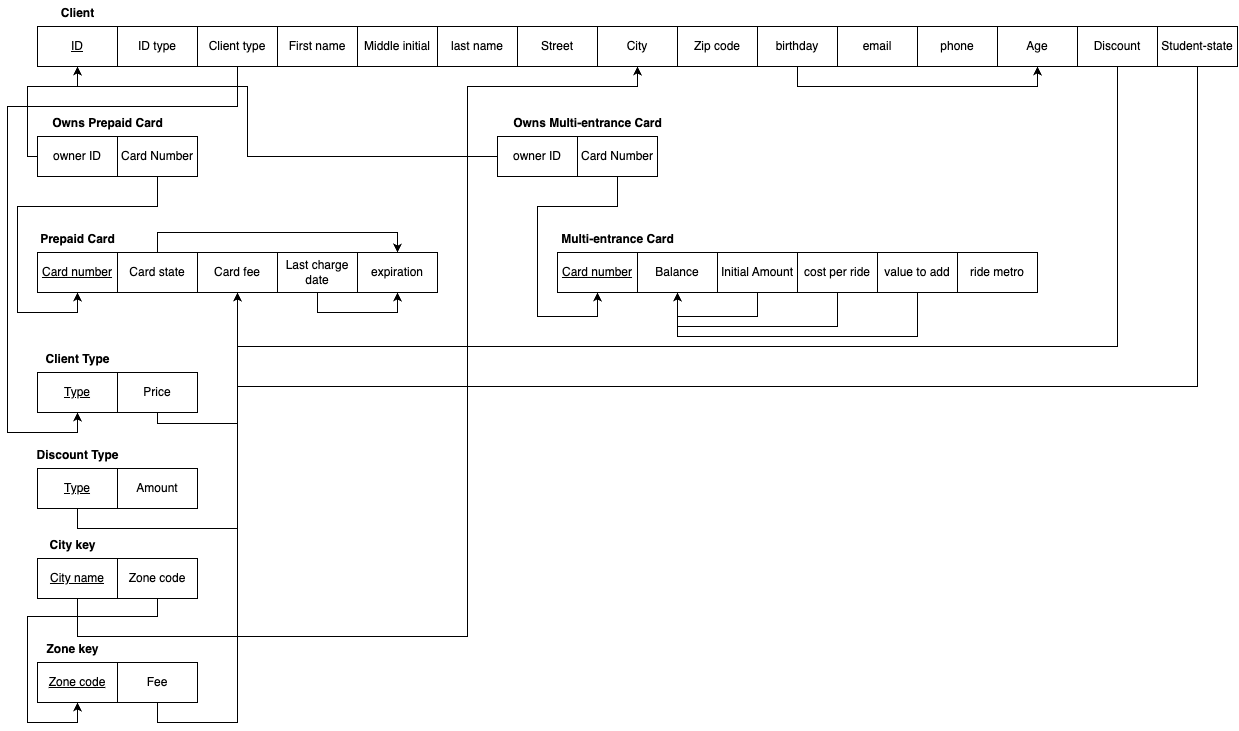

The diagram above was exported from draw.io. Its source (the exported page's mxGraphModel, read from the mxfile embedded in the PNG):
<mxGraphModel dx="1642" dy="717" grid="1" gridSize="10" guides="1" tooltips="1" connect="1" arrows="1" fold="1" page="1" pageScale="1" pageWidth="827" pageHeight="1169" math="0" shadow="0">
  <root>
    <mxCell id="WIyWlLk6GJQsqaUBKTNV-0" />
    <mxCell id="WIyWlLk6GJQsqaUBKTNV-1" parent="WIyWlLk6GJQsqaUBKTNV-0" />
    <mxCell id="socKpk_1nu6vcxCGUdQq-120" value="ID" style="html=1;whiteSpace=wrap;fontStyle=4" parent="WIyWlLk6GJQsqaUBKTNV-1" vertex="1">
      <mxGeometry x="40" y="40" width="80" height="40" as="geometry" />
    </mxCell>
    <mxCell id="socKpk_1nu6vcxCGUdQq-121" value="Client" style="text;align=center;fontStyle=1;verticalAlign=middle;spacingLeft=3;spacingRight=3;strokeColor=none;rotatable=0;points=[[0,0.5],[1,0.5]];portConstraint=eastwest;html=1;" parent="WIyWlLk6GJQsqaUBKTNV-1" vertex="1">
      <mxGeometry x="40" y="14" width="80" height="26" as="geometry" />
    </mxCell>
    <mxCell id="socKpk_1nu6vcxCGUdQq-123" value="ID type" style="html=1;whiteSpace=wrap;" parent="WIyWlLk6GJQsqaUBKTNV-1" vertex="1">
      <mxGeometry x="120" y="40" width="80" height="40" as="geometry" />
    </mxCell>
    <mxCell id="mZMT8rz8Kjv3upg8OFnm-5" style="edgeStyle=orthogonalEdgeStyle;rounded=0;orthogonalLoop=1;jettySize=auto;html=1;exitX=0.5;exitY=1;exitDx=0;exitDy=0;entryX=0.5;entryY=1;entryDx=0;entryDy=0;" edge="1" parent="WIyWlLk6GJQsqaUBKTNV-1" source="socKpk_1nu6vcxCGUdQq-124" target="socKpk_1nu6vcxCGUdQq-133">
      <mxGeometry relative="1" as="geometry">
        <Array as="points">
          <mxPoint x="240" y="120" />
          <mxPoint x="10" y="120" />
          <mxPoint x="10" y="446" />
          <mxPoint x="80" y="446" />
        </Array>
      </mxGeometry>
    </mxCell>
    <mxCell id="socKpk_1nu6vcxCGUdQq-124" value="Client type" style="html=1;whiteSpace=wrap;" parent="WIyWlLk6GJQsqaUBKTNV-1" vertex="1">
      <mxGeometry x="200" y="40" width="80" height="40" as="geometry" />
    </mxCell>
    <mxCell id="mZMT8rz8Kjv3upg8OFnm-21" style="edgeStyle=orthogonalEdgeStyle;rounded=0;orthogonalLoop=1;jettySize=auto;html=1;exitX=0.5;exitY=1;exitDx=0;exitDy=0;entryX=0.5;entryY=1;entryDx=0;entryDy=0;" edge="1" parent="WIyWlLk6GJQsqaUBKTNV-1" source="socKpk_1nu6vcxCGUdQq-125" target="socKpk_1nu6vcxCGUdQq-156">
      <mxGeometry relative="1" as="geometry">
        <Array as="points">
          <mxPoint x="80" y="650" />
          <mxPoint x="470" y="650" />
          <mxPoint x="470" y="100" />
          <mxPoint x="640" y="100" />
        </Array>
      </mxGeometry>
    </mxCell>
    <mxCell id="socKpk_1nu6vcxCGUdQq-125" value="City name" style="html=1;whiteSpace=wrap;fontStyle=4" parent="WIyWlLk6GJQsqaUBKTNV-1" vertex="1">
      <mxGeometry x="40" y="572" width="80" height="40" as="geometry" />
    </mxCell>
    <mxCell id="socKpk_1nu6vcxCGUdQq-126" value="City key" style="text;align=center;fontStyle=1;verticalAlign=middle;spacingLeft=3;spacingRight=3;strokeColor=none;rotatable=0;points=[[0,0.5],[1,0.5]];portConstraint=eastwest;html=1;" parent="WIyWlLk6GJQsqaUBKTNV-1" vertex="1">
      <mxGeometry x="40" y="546" width="70" height="26" as="geometry" />
    </mxCell>
    <mxCell id="mZMT8rz8Kjv3upg8OFnm-6" style="edgeStyle=orthogonalEdgeStyle;rounded=0;orthogonalLoop=1;jettySize=auto;html=1;exitX=0.5;exitY=1;exitDx=0;exitDy=0;entryX=0.5;entryY=1;entryDx=0;entryDy=0;" edge="1" parent="WIyWlLk6GJQsqaUBKTNV-1" source="socKpk_1nu6vcxCGUdQq-127" target="socKpk_1nu6vcxCGUdQq-129">
      <mxGeometry relative="1" as="geometry">
        <Array as="points">
          <mxPoint x="160" y="630" />
          <mxPoint x="30" y="630" />
          <mxPoint x="30" y="736" />
          <mxPoint x="80" y="736" />
        </Array>
      </mxGeometry>
    </mxCell>
    <mxCell id="socKpk_1nu6vcxCGUdQq-127" value="Zone code" style="html=1;whiteSpace=wrap;" parent="WIyWlLk6GJQsqaUBKTNV-1" vertex="1">
      <mxGeometry x="120" y="572" width="80" height="40" as="geometry" />
    </mxCell>
    <mxCell id="socKpk_1nu6vcxCGUdQq-129" value="Zone code" style="html=1;whiteSpace=wrap;fontStyle=4" parent="WIyWlLk6GJQsqaUBKTNV-1" vertex="1">
      <mxGeometry x="40" y="676" width="80" height="40" as="geometry" />
    </mxCell>
    <mxCell id="socKpk_1nu6vcxCGUdQq-130" value="Zone key" style="text;align=center;fontStyle=1;verticalAlign=middle;spacingLeft=3;spacingRight=3;strokeColor=none;rotatable=0;points=[[0,0.5],[1,0.5]];portConstraint=eastwest;html=1;" parent="WIyWlLk6GJQsqaUBKTNV-1" vertex="1">
      <mxGeometry x="40" y="650" width="70" height="26" as="geometry" />
    </mxCell>
    <mxCell id="mZMT8rz8Kjv3upg8OFnm-26" style="edgeStyle=orthogonalEdgeStyle;rounded=0;orthogonalLoop=1;jettySize=auto;html=1;exitX=0.5;exitY=1;exitDx=0;exitDy=0;entryX=0.5;entryY=1;entryDx=0;entryDy=0;" edge="1" parent="WIyWlLk6GJQsqaUBKTNV-1" source="socKpk_1nu6vcxCGUdQq-131" target="socKpk_1nu6vcxCGUdQq-144">
      <mxGeometry relative="1" as="geometry" />
    </mxCell>
    <mxCell id="socKpk_1nu6vcxCGUdQq-131" value="Fee" style="html=1;whiteSpace=wrap;" parent="WIyWlLk6GJQsqaUBKTNV-1" vertex="1">
      <mxGeometry x="120" y="676" width="80" height="40" as="geometry" />
    </mxCell>
    <mxCell id="socKpk_1nu6vcxCGUdQq-133" value="&lt;u&gt;Type&lt;/u&gt;" style="html=1;whiteSpace=wrap;" parent="WIyWlLk6GJQsqaUBKTNV-1" vertex="1">
      <mxGeometry x="40" y="386" width="80" height="40" as="geometry" />
    </mxCell>
    <mxCell id="socKpk_1nu6vcxCGUdQq-134" value="Client Type" style="text;align=center;fontStyle=1;verticalAlign=middle;spacingLeft=3;spacingRight=3;strokeColor=none;rotatable=0;points=[[0,0.5],[1,0.5]];portConstraint=eastwest;html=1;" parent="WIyWlLk6GJQsqaUBKTNV-1" vertex="1">
      <mxGeometry x="40" y="360" width="80" height="26" as="geometry" />
    </mxCell>
    <mxCell id="mZMT8rz8Kjv3upg8OFnm-24" style="edgeStyle=orthogonalEdgeStyle;rounded=0;orthogonalLoop=1;jettySize=auto;html=1;exitX=0.5;exitY=1;exitDx=0;exitDy=0;entryX=0.5;entryY=1;entryDx=0;entryDy=0;" edge="1" parent="WIyWlLk6GJQsqaUBKTNV-1" source="socKpk_1nu6vcxCGUdQq-137" target="socKpk_1nu6vcxCGUdQq-144">
      <mxGeometry relative="1" as="geometry" />
    </mxCell>
    <mxCell id="socKpk_1nu6vcxCGUdQq-137" value="Type" style="html=1;whiteSpace=wrap;fontStyle=4" parent="WIyWlLk6GJQsqaUBKTNV-1" vertex="1">
      <mxGeometry x="40" y="482" width="80" height="40" as="geometry" />
    </mxCell>
    <mxCell id="socKpk_1nu6vcxCGUdQq-138" value="Discount Type" style="text;align=center;fontStyle=1;verticalAlign=middle;spacingLeft=3;spacingRight=3;strokeColor=none;rotatable=0;points=[[0,0.5],[1,0.5]];portConstraint=eastwest;html=1;" parent="WIyWlLk6GJQsqaUBKTNV-1" vertex="1">
      <mxGeometry x="40" y="456" width="80" height="26" as="geometry" />
    </mxCell>
    <mxCell id="socKpk_1nu6vcxCGUdQq-139" value="Amount" style="html=1;whiteSpace=wrap;" parent="WIyWlLk6GJQsqaUBKTNV-1" vertex="1">
      <mxGeometry x="120" y="482" width="80" height="40" as="geometry" />
    </mxCell>
    <mxCell id="socKpk_1nu6vcxCGUdQq-141" value="Card number" style="html=1;whiteSpace=wrap;fontStyle=4" parent="WIyWlLk6GJQsqaUBKTNV-1" vertex="1">
      <mxGeometry x="40" y="266" width="80" height="40" as="geometry" />
    </mxCell>
    <mxCell id="socKpk_1nu6vcxCGUdQq-142" value="Prepaid Card" style="text;align=center;fontStyle=1;verticalAlign=middle;spacingLeft=3;spacingRight=3;strokeColor=none;rotatable=0;points=[[0,0.5],[1,0.5]];portConstraint=eastwest;html=1;" parent="WIyWlLk6GJQsqaUBKTNV-1" vertex="1">
      <mxGeometry x="40" y="240" width="80" height="26" as="geometry" />
    </mxCell>
    <mxCell id="mZMT8rz8Kjv3upg8OFnm-19" style="edgeStyle=orthogonalEdgeStyle;rounded=0;orthogonalLoop=1;jettySize=auto;html=1;exitX=0.5;exitY=0;exitDx=0;exitDy=0;entryX=0.5;entryY=0;entryDx=0;entryDy=0;" edge="1" parent="WIyWlLk6GJQsqaUBKTNV-1" source="socKpk_1nu6vcxCGUdQq-143" target="socKpk_1nu6vcxCGUdQq-159">
      <mxGeometry relative="1" as="geometry" />
    </mxCell>
    <mxCell id="socKpk_1nu6vcxCGUdQq-143" value="Card state" style="html=1;whiteSpace=wrap;" parent="WIyWlLk6GJQsqaUBKTNV-1" vertex="1">
      <mxGeometry x="120" y="266" width="80" height="40" as="geometry" />
    </mxCell>
    <mxCell id="socKpk_1nu6vcxCGUdQq-144" value="Card fee" style="html=1;whiteSpace=wrap;" parent="WIyWlLk6GJQsqaUBKTNV-1" vertex="1">
      <mxGeometry x="200" y="266" width="80" height="40" as="geometry" />
    </mxCell>
    <mxCell id="socKpk_1nu6vcxCGUdQq-145" value="Card number" style="html=1;whiteSpace=wrap;fontStyle=4" parent="WIyWlLk6GJQsqaUBKTNV-1" vertex="1">
      <mxGeometry x="560" y="266" width="80" height="40" as="geometry" />
    </mxCell>
    <mxCell id="socKpk_1nu6vcxCGUdQq-146" value="Multi-entrance Card" style="text;align=center;fontStyle=1;verticalAlign=middle;spacingLeft=3;spacingRight=3;strokeColor=none;rotatable=0;points=[[0,0.5],[1,0.5]];portConstraint=eastwest;html=1;" parent="WIyWlLk6GJQsqaUBKTNV-1" vertex="1">
      <mxGeometry x="560" y="240" width="120" height="26" as="geometry" />
    </mxCell>
    <mxCell id="socKpk_1nu6vcxCGUdQq-147" value="Balance" style="html=1;whiteSpace=wrap;" parent="WIyWlLk6GJQsqaUBKTNV-1" vertex="1">
      <mxGeometry x="640" y="266" width="80" height="40" as="geometry" />
    </mxCell>
    <mxCell id="mZMT8rz8Kjv3upg8OFnm-29" style="edgeStyle=orthogonalEdgeStyle;rounded=0;orthogonalLoop=1;jettySize=auto;html=1;exitX=0.5;exitY=1;exitDx=0;exitDy=0;entryX=0.5;entryY=1;entryDx=0;entryDy=0;" edge="1" parent="WIyWlLk6GJQsqaUBKTNV-1" source="socKpk_1nu6vcxCGUdQq-148" target="socKpk_1nu6vcxCGUdQq-147">
      <mxGeometry relative="1" as="geometry">
        <Array as="points">
          <mxPoint x="760" y="330" />
          <mxPoint x="680" y="330" />
        </Array>
      </mxGeometry>
    </mxCell>
    <mxCell id="socKpk_1nu6vcxCGUdQq-148" value="Initial Amount" style="html=1;whiteSpace=wrap;" parent="WIyWlLk6GJQsqaUBKTNV-1" vertex="1">
      <mxGeometry x="720" y="266" width="80" height="40" as="geometry" />
    </mxCell>
    <mxCell id="socKpk_1nu6vcxCGUdQq-152" value="First name" style="html=1;whiteSpace=wrap;" parent="WIyWlLk6GJQsqaUBKTNV-1" vertex="1">
      <mxGeometry x="280" y="40" width="80" height="40" as="geometry" />
    </mxCell>
    <mxCell id="socKpk_1nu6vcxCGUdQq-153" value="Middle initial" style="html=1;whiteSpace=wrap;" parent="WIyWlLk6GJQsqaUBKTNV-1" vertex="1">
      <mxGeometry x="360" y="40" width="80" height="40" as="geometry" />
    </mxCell>
    <mxCell id="socKpk_1nu6vcxCGUdQq-154" value="last name" style="html=1;whiteSpace=wrap;" parent="WIyWlLk6GJQsqaUBKTNV-1" vertex="1">
      <mxGeometry x="440" y="40" width="80" height="40" as="geometry" />
    </mxCell>
    <mxCell id="socKpk_1nu6vcxCGUdQq-155" value="Street" style="html=1;whiteSpace=wrap;" parent="WIyWlLk6GJQsqaUBKTNV-1" vertex="1">
      <mxGeometry x="520" y="40" width="80" height="40" as="geometry" />
    </mxCell>
    <mxCell id="socKpk_1nu6vcxCGUdQq-156" value="City" style="html=1;whiteSpace=wrap;" parent="WIyWlLk6GJQsqaUBKTNV-1" vertex="1">
      <mxGeometry x="600" y="40" width="80" height="40" as="geometry" />
    </mxCell>
    <mxCell id="socKpk_1nu6vcxCGUdQq-157" value="Zip code" style="html=1;whiteSpace=wrap;" parent="WIyWlLk6GJQsqaUBKTNV-1" vertex="1">
      <mxGeometry x="680" y="40" width="80" height="40" as="geometry" />
    </mxCell>
    <mxCell id="mZMT8rz8Kjv3upg8OFnm-20" style="edgeStyle=orthogonalEdgeStyle;rounded=0;orthogonalLoop=1;jettySize=auto;html=1;exitX=0.5;exitY=1;exitDx=0;exitDy=0;entryX=0.5;entryY=1;entryDx=0;entryDy=0;" edge="1" parent="WIyWlLk6GJQsqaUBKTNV-1" source="socKpk_1nu6vcxCGUdQq-158" target="socKpk_1nu6vcxCGUdQq-159">
      <mxGeometry relative="1" as="geometry" />
    </mxCell>
    <mxCell id="socKpk_1nu6vcxCGUdQq-158" value="Last charge&lt;div&gt;date&lt;/div&gt;" style="html=1;whiteSpace=wrap;" parent="WIyWlLk6GJQsqaUBKTNV-1" vertex="1">
      <mxGeometry x="280" y="266" width="80" height="40" as="geometry" />
    </mxCell>
    <mxCell id="socKpk_1nu6vcxCGUdQq-159" value="expiration" style="html=1;whiteSpace=wrap;" parent="WIyWlLk6GJQsqaUBKTNV-1" vertex="1">
      <mxGeometry x="360" y="266" width="80" height="40" as="geometry" />
    </mxCell>
    <mxCell id="mZMT8rz8Kjv3upg8OFnm-32" style="edgeStyle=orthogonalEdgeStyle;rounded=0;orthogonalLoop=1;jettySize=auto;html=1;exitX=0.5;exitY=1;exitDx=0;exitDy=0;entryX=0.5;entryY=1;entryDx=0;entryDy=0;" edge="1" parent="WIyWlLk6GJQsqaUBKTNV-1" source="socKpk_1nu6vcxCGUdQq-161" target="socKpk_1nu6vcxCGUdQq-164">
      <mxGeometry relative="1" as="geometry" />
    </mxCell>
    <mxCell id="socKpk_1nu6vcxCGUdQq-161" value="birthday" style="html=1;whiteSpace=wrap;" parent="WIyWlLk6GJQsqaUBKTNV-1" vertex="1">
      <mxGeometry x="760" y="40" width="80" height="40" as="geometry" />
    </mxCell>
    <mxCell id="socKpk_1nu6vcxCGUdQq-164" value="Age" style="html=1;whiteSpace=wrap;" parent="WIyWlLk6GJQsqaUBKTNV-1" vertex="1">
      <mxGeometry x="1000" y="40" width="80" height="40" as="geometry" />
    </mxCell>
    <mxCell id="mZMT8rz8Kjv3upg8OFnm-23" style="edgeStyle=orthogonalEdgeStyle;rounded=0;orthogonalLoop=1;jettySize=auto;html=1;exitX=0.5;exitY=1;exitDx=0;exitDy=0;entryX=0.5;entryY=1;entryDx=0;entryDy=0;" edge="1" parent="WIyWlLk6GJQsqaUBKTNV-1" source="socKpk_1nu6vcxCGUdQq-165" target="socKpk_1nu6vcxCGUdQq-144">
      <mxGeometry relative="1" as="geometry">
        <Array as="points">
          <mxPoint x="1120" y="360" />
          <mxPoint x="240" y="360" />
        </Array>
      </mxGeometry>
    </mxCell>
    <mxCell id="socKpk_1nu6vcxCGUdQq-165" value="Discount" style="html=1;whiteSpace=wrap;" parent="WIyWlLk6GJQsqaUBKTNV-1" vertex="1">
      <mxGeometry x="1080" y="40" width="80" height="40" as="geometry" />
    </mxCell>
    <mxCell id="mZMT8rz8Kjv3upg8OFnm-34" style="edgeStyle=orthogonalEdgeStyle;rounded=0;orthogonalLoop=1;jettySize=auto;html=1;exitX=0.5;exitY=1;exitDx=0;exitDy=0;entryX=0.5;entryY=1;entryDx=0;entryDy=0;" edge="1" parent="WIyWlLk6GJQsqaUBKTNV-1" source="socKpk_1nu6vcxCGUdQq-166" target="socKpk_1nu6vcxCGUdQq-144">
      <mxGeometry relative="1" as="geometry">
        <Array as="points">
          <mxPoint x="1200" y="400" />
          <mxPoint x="240" y="400" />
        </Array>
      </mxGeometry>
    </mxCell>
    <mxCell id="socKpk_1nu6vcxCGUdQq-166" value="Student-state" style="html=1;whiteSpace=wrap;" parent="WIyWlLk6GJQsqaUBKTNV-1" vertex="1">
      <mxGeometry x="1160" y="40" width="80" height="40" as="geometry" />
    </mxCell>
    <mxCell id="mZMT8rz8Kjv3upg8OFnm-25" style="edgeStyle=orthogonalEdgeStyle;rounded=0;orthogonalLoop=1;jettySize=auto;html=1;exitX=0.5;exitY=1;exitDx=0;exitDy=0;entryX=0.5;entryY=1;entryDx=0;entryDy=0;" edge="1" parent="WIyWlLk6GJQsqaUBKTNV-1" target="socKpk_1nu6vcxCGUdQq-144">
      <mxGeometry relative="1" as="geometry">
        <mxPoint x="160" y="423.0000000000001" as="sourcePoint" />
        <mxPoint x="220" y="330" as="targetPoint" />
        <Array as="points">
          <mxPoint x="160" y="437" />
          <mxPoint x="240" y="437" />
        </Array>
      </mxGeometry>
    </mxCell>
    <mxCell id="socKpk_1nu6vcxCGUdQq-174" value="Price" style="html=1;whiteSpace=wrap;" parent="WIyWlLk6GJQsqaUBKTNV-1" vertex="1">
      <mxGeometry x="120" y="386" width="80" height="40" as="geometry" />
    </mxCell>
    <mxCell id="socKpk_1nu6vcxCGUdQq-183" value="email" style="html=1;whiteSpace=wrap;" parent="WIyWlLk6GJQsqaUBKTNV-1" vertex="1">
      <mxGeometry x="840" y="40" width="80" height="40" as="geometry" />
    </mxCell>
    <mxCell id="socKpk_1nu6vcxCGUdQq-184" value="phone" style="html=1;whiteSpace=wrap;" parent="WIyWlLk6GJQsqaUBKTNV-1" vertex="1">
      <mxGeometry x="920" y="40" width="80" height="40" as="geometry" />
    </mxCell>
    <mxCell id="socKpk_1nu6vcxCGUdQq-186" value="Owns Multi-entrance Card" style="text;align=center;fontStyle=1;verticalAlign=middle;spacingLeft=3;spacingRight=3;strokeColor=none;rotatable=0;points=[[0,0.5],[1,0.5]];portConstraint=eastwest;html=1;" parent="WIyWlLk6GJQsqaUBKTNV-1" vertex="1">
      <mxGeometry x="500" y="124" width="180" height="26" as="geometry" />
    </mxCell>
    <mxCell id="socKpk_1nu6vcxCGUdQq-199" style="edgeStyle=orthogonalEdgeStyle;rounded=0;orthogonalLoop=1;jettySize=auto;html=1;exitX=0;exitY=0.5;exitDx=0;exitDy=0;entryX=0.5;entryY=1;entryDx=0;entryDy=0;" parent="WIyWlLk6GJQsqaUBKTNV-1" source="socKpk_1nu6vcxCGUdQq-187" target="socKpk_1nu6vcxCGUdQq-120" edge="1">
      <mxGeometry relative="1" as="geometry">
        <Array as="points">
          <mxPoint x="250" y="170" />
          <mxPoint x="250" y="100" />
          <mxPoint x="80" y="100" />
        </Array>
      </mxGeometry>
    </mxCell>
    <mxCell id="socKpk_1nu6vcxCGUdQq-187" value="owner ID" style="html=1;whiteSpace=wrap;" parent="WIyWlLk6GJQsqaUBKTNV-1" vertex="1">
      <mxGeometry x="500" y="150" width="80" height="40" as="geometry" />
    </mxCell>
    <mxCell id="socKpk_1nu6vcxCGUdQq-198" style="edgeStyle=orthogonalEdgeStyle;rounded=0;orthogonalLoop=1;jettySize=auto;html=1;exitX=0.5;exitY=1;exitDx=0;exitDy=0;entryX=0.5;entryY=1;entryDx=0;entryDy=0;" parent="WIyWlLk6GJQsqaUBKTNV-1" source="socKpk_1nu6vcxCGUdQq-188" target="socKpk_1nu6vcxCGUdQq-145" edge="1">
      <mxGeometry relative="1" as="geometry">
        <Array as="points">
          <mxPoint x="620" y="220" />
          <mxPoint x="540" y="220" />
          <mxPoint x="540" y="330" />
          <mxPoint x="600" y="330" />
        </Array>
      </mxGeometry>
    </mxCell>
    <mxCell id="socKpk_1nu6vcxCGUdQq-188" value="Card Number" style="html=1;whiteSpace=wrap;" parent="WIyWlLk6GJQsqaUBKTNV-1" vertex="1">
      <mxGeometry x="580" y="150" width="80" height="40" as="geometry" />
    </mxCell>
    <mxCell id="socKpk_1nu6vcxCGUdQq-191" value="Owns Prepaid Card" style="text;align=center;fontStyle=1;verticalAlign=middle;spacingLeft=3;spacingRight=3;strokeColor=none;rotatable=0;points=[[0,0.5],[1,0.5]];portConstraint=eastwest;html=1;" parent="WIyWlLk6GJQsqaUBKTNV-1" vertex="1">
      <mxGeometry x="40" y="124" width="140" height="26" as="geometry" />
    </mxCell>
    <mxCell id="socKpk_1nu6vcxCGUdQq-196" style="edgeStyle=orthogonalEdgeStyle;rounded=0;orthogonalLoop=1;jettySize=auto;html=1;entryX=0.5;entryY=1;entryDx=0;entryDy=0;" parent="WIyWlLk6GJQsqaUBKTNV-1" source="socKpk_1nu6vcxCGUdQq-194" target="socKpk_1nu6vcxCGUdQq-120" edge="1">
      <mxGeometry relative="1" as="geometry">
        <Array as="points">
          <mxPoint x="30" y="170" />
          <mxPoint x="30" y="100" />
          <mxPoint x="80" y="100" />
        </Array>
      </mxGeometry>
    </mxCell>
    <mxCell id="socKpk_1nu6vcxCGUdQq-194" value="owner ID" style="html=1;whiteSpace=wrap;" parent="WIyWlLk6GJQsqaUBKTNV-1" vertex="1">
      <mxGeometry x="40" y="150" width="80" height="40" as="geometry" />
    </mxCell>
    <mxCell id="socKpk_1nu6vcxCGUdQq-197" style="edgeStyle=orthogonalEdgeStyle;rounded=0;orthogonalLoop=1;jettySize=auto;html=1;entryX=0.5;entryY=1;entryDx=0;entryDy=0;" parent="WIyWlLk6GJQsqaUBKTNV-1" source="socKpk_1nu6vcxCGUdQq-195" target="socKpk_1nu6vcxCGUdQq-141" edge="1">
      <mxGeometry relative="1" as="geometry">
        <Array as="points">
          <mxPoint x="160" y="220" />
          <mxPoint x="20" y="220" />
          <mxPoint x="20" y="326" />
          <mxPoint x="80" y="326" />
        </Array>
      </mxGeometry>
    </mxCell>
    <mxCell id="socKpk_1nu6vcxCGUdQq-195" value="Card Number" style="html=1;whiteSpace=wrap;" parent="WIyWlLk6GJQsqaUBKTNV-1" vertex="1">
      <mxGeometry x="120" y="150" width="80" height="40" as="geometry" />
    </mxCell>
    <mxCell id="mZMT8rz8Kjv3upg8OFnm-31" style="edgeStyle=orthogonalEdgeStyle;rounded=0;orthogonalLoop=1;jettySize=auto;html=1;exitX=0.5;exitY=1;exitDx=0;exitDy=0;entryX=0.5;entryY=1;entryDx=0;entryDy=0;" edge="1" parent="WIyWlLk6GJQsqaUBKTNV-1" source="mZMT8rz8Kjv3upg8OFnm-2" target="socKpk_1nu6vcxCGUdQq-147">
      <mxGeometry relative="1" as="geometry">
        <Array as="points">
          <mxPoint x="840" y="340" />
          <mxPoint x="680" y="340" />
        </Array>
      </mxGeometry>
    </mxCell>
    <mxCell id="mZMT8rz8Kjv3upg8OFnm-2" value="cost per ride" style="html=1;whiteSpace=wrap;" vertex="1" parent="WIyWlLk6GJQsqaUBKTNV-1">
      <mxGeometry x="800" y="266" width="80" height="40" as="geometry" />
    </mxCell>
    <mxCell id="mZMT8rz8Kjv3upg8OFnm-30" style="edgeStyle=orthogonalEdgeStyle;rounded=0;orthogonalLoop=1;jettySize=auto;html=1;exitX=0.5;exitY=1;exitDx=0;exitDy=0;entryX=0.5;entryY=1;entryDx=0;entryDy=0;" edge="1" parent="WIyWlLk6GJQsqaUBKTNV-1" source="mZMT8rz8Kjv3upg8OFnm-3" target="socKpk_1nu6vcxCGUdQq-147">
      <mxGeometry relative="1" as="geometry">
        <Array as="points">
          <mxPoint x="920" y="350" />
          <mxPoint x="680" y="350" />
        </Array>
      </mxGeometry>
    </mxCell>
    <mxCell id="mZMT8rz8Kjv3upg8OFnm-3" value="value to add" style="html=1;whiteSpace=wrap;" vertex="1" parent="WIyWlLk6GJQsqaUBKTNV-1">
      <mxGeometry x="880" y="266" width="80" height="40" as="geometry" />
    </mxCell>
    <mxCell id="mZMT8rz8Kjv3upg8OFnm-18" value="ride metro" style="html=1;whiteSpace=wrap;" vertex="1" parent="WIyWlLk6GJQsqaUBKTNV-1">
      <mxGeometry x="960" y="266" width="80" height="40" as="geometry" />
    </mxCell>
  </root>
</mxGraphModel>